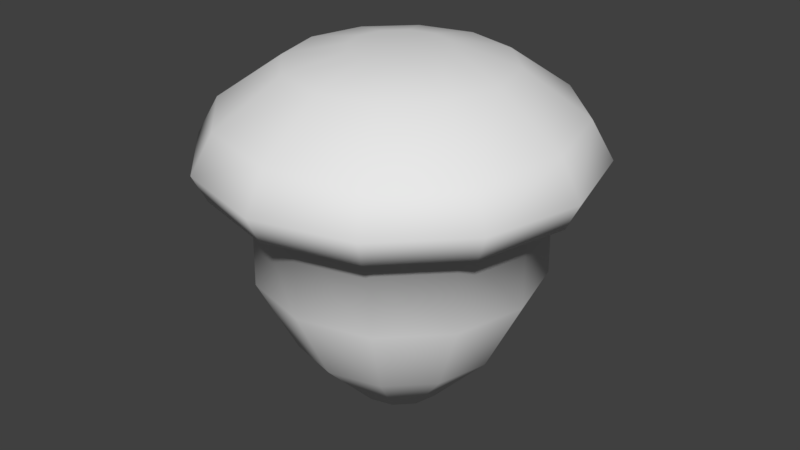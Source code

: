 # Source: acorn.blend  (saved by Blender 2.78.0; exported with 4.5.12 LTS)
import bpy
from mathutils import Matrix  # noqa: F401  (used for matrix-valued properties, if any)

bpy.ops.wm.read_factory_settings(use_empty=True)
scene = bpy.context.scene
scene.name = 'Scene'

# ---- collections
col_collection_1 = bpy.data.collections.new('Collection 1'); scene.collection.children.link(col_collection_1)

# ---- world
world_world = bpy.data.worlds.new('World'); scene.world = world_world
world_world.color = (0.05088, 0.05088, 0.05088)
world_world.use_sun_shadow = False
world_world.sun_shadow_jitter_overblur = 0.0
world_world.cycles.sampling_method = 'MANUAL'

# ---- meshes
me_cylinder = bpy.data.meshes.new('Cylinder')
me_cylinder.from_pydata([(7.552e-09, 1.214, -0.7145), (2.632e-09, 1.645, 1.156), (0.6069, 1.051, -0.7145), (0.8223, 1.424, 1.156), (1.051, 0.6069, -0.7145), (1.424, 0.8223, 1.156), (1.214, -2.09e-08, -0.7145), (1.645, 1.666e-08, 1.156), (1.051, -0.6069, -0.7145), (1.424, -0.8223, 1.156), (0.6069, -1.051, -0.7145), (0.8223, -1.424, 1.156), (1.908e-07, -1.214, -0.7145), (2.51e-07, -1.645, 1.156), (-0.6069, -1.051, -0.7145), (-0.8223, -1.424, 1.156), (-1.051, -0.6069, -0.7145), (-1.424, -0.8223, 1.156), (-1.214, -5.322e-07, -0.7145), (-1.645, -6.76e-07, 1.156), (-1.051, 0.6069, -0.7145), (-1.424, 0.8223, 1.156), (-0.6069, 1.051, -0.7145), (-0.8223, 1.424, 1.156), (1.197e-08, 1.658, 0.1758), (0.829, 1.436, 0.1758), (1.436, 0.829, 0.1758), (1.658, 2.147e-08, 0.1758), (1.436, -0.829, 0.1758), (0.829, -1.436, 0.1758), (2.623e-07, -1.658, 0.1758), (-0.829, -1.436, 0.1758), (-1.436, -0.829, 0.1758), (-1.658, -6.769e-07, 0.1758), (-1.436, 0.829, 0.1758), (-0.829, 1.436, 0.1758), (1.105e-08, 2.086, 1.236), (1.043, 1.807, 1.236), (1.807, 1.043, 1.236), (2.086, 6.453e-08, 1.236), (1.807, -1.043, 1.236), (1.043, -1.807, 1.236), (3.261e-07, -2.086, 1.236), (-1.043, -1.807, 1.236), (-1.807, -1.043, 1.236), (-2.086, -8.143e-07, 1.236), (-1.807, 1.043, 1.236), (-1.043, 1.807, 1.236), (1.375e-08, 2.245, 1.553), (1.123, 1.944, 1.553), (1.944, 1.123, 1.553), (2.245, 8.093e-08, 1.553), (1.944, -1.123, 1.553), (1.123, -1.944, 1.553), (3.528e-07, -2.245, 1.553), (-1.123, -1.944, 1.553), (-1.944, -1.123, 1.553), (-2.245, -8.648e-07, 1.553), (-1.944, 1.123, 1.553), (-1.123, 1.944, 1.553), (1.322e-08, 1.999, 1.989), (0.9997, 1.732, 1.989), (1.732, 0.9997, 1.989), (1.999, 5.321e-08, 1.989), (1.732, -0.9997, 1.989), (0.9997, -1.732, 1.989), (3.151e-07, -1.999, 1.989), (-0.9997, -1.732, 1.989), (-1.732, -0.9997, 1.989), (-1.999, -7.889e-07, 1.989), (-1.732, 0.9997, 1.989), (-0.9997, 1.732, 1.989), (-3.57e-08, 1.259, 2.505), (0.6293, 1.09, 2.505), (1.09, 0.6293, 2.505), (1.259, -2.635e-08, 2.505), (1.09, -0.6293, 2.505), (0.6293, -1.09, 2.505), (1.543e-07, -1.259, 2.505), (-0.6293, -1.09, 2.505), (-1.09, -0.6293, 2.505), (-1.259, -5.565e-07, 2.505), (-1.09, 0.6293, 2.505), (-0.6293, 1.09, 2.505), (-8.46e-08, 0.5557, 2.664), (0.2778, 0.4812, 2.664), (0.4812, 0.2778, 2.664), (0.5557, -8.396e-08, 2.664), (0.4812, -0.2778, 2.664), (0.2778, -0.4812, 2.664), (-7.01e-10, -0.5557, 2.664), (-0.2778, -0.4812, 2.664), (-0.4812, -0.2778, 2.664), (-0.5557, -3.18e-07, 2.664), (-0.4812, 0.2778, 2.664), (-0.2778, 0.4812, 2.664), (-4.595e-10, 0.522, -1.452), (0.261, 0.4521, -1.452), (0.4521, 0.261, -1.452), (0.522, -9.383e-08, -1.452), (0.4521, -0.261, -1.452), (0.261, -0.4521, -1.452), (7.836e-08, -0.522, -1.452), (-0.261, -0.4521, -1.452), (-0.4521, -0.261, -1.452), (-0.522, -3.137e-07, -1.452), (-0.4521, 0.261, -1.452), (-0.261, 0.4521, -1.452)], [], [(24, 1, 3, 25), (25, 3, 5, 26), (26, 5, 7, 27), (27, 7, 9, 28), (28, 9, 11, 29), (29, 11, 13, 30), (30, 13, 15, 31), (31, 15, 17, 32), (32, 17, 19, 33), (33, 19, 21, 34), (23, 21, 46, 47), (34, 21, 23, 35), (35, 23, 1, 24), (14, 16, 104, 103), (22, 35, 24, 0), (20, 34, 35, 22), (18, 33, 34, 20), (16, 32, 33, 18), (14, 31, 32, 16), (12, 30, 31, 14), (10, 29, 30, 12), (8, 28, 29, 10), (6, 27, 28, 8), (4, 26, 27, 6), (2, 25, 26, 4), (0, 24, 25, 2), (43, 42, 54, 55), (5, 3, 37, 38), (21, 19, 45, 46), (19, 17, 44, 45), (17, 15, 43, 44), (15, 13, 42, 43), (13, 11, 41, 42), (11, 9, 40, 41), (9, 7, 39, 40), (1, 23, 47, 36), (3, 1, 36, 37), (7, 5, 38, 39), (55, 54, 66, 67), (40, 39, 51, 52), (47, 46, 58, 59), (37, 36, 48, 49), (44, 43, 55, 56), (41, 40, 52, 53), (36, 47, 59, 48), (38, 37, 49, 50), (45, 44, 56, 57), (42, 41, 53, 54), (39, 38, 50, 51), (46, 45, 57, 58), (70, 69, 81, 82), (52, 51, 63, 64), (59, 58, 70, 71), (49, 48, 60, 61), (56, 55, 67, 68), (53, 52, 64, 65), (48, 59, 71, 60), (50, 49, 61, 62), (57, 56, 68, 69), (54, 53, 65, 66), (51, 50, 62, 63), (58, 57, 69, 70), (75, 74, 86, 87), (67, 66, 78, 79), (64, 63, 75, 76), (71, 70, 82, 83), (61, 60, 72, 73), (68, 67, 79, 80), (65, 64, 76, 77), (60, 71, 83, 72), (62, 61, 73, 74), (69, 68, 80, 81), (66, 65, 77, 78), (63, 62, 74, 75), (85, 84, 95, 94, 93, 92, 91, 90, 89, 88, 87, 86), (82, 81, 93, 94), (79, 78, 90, 91), (76, 75, 87, 88), (83, 82, 94, 95), (73, 72, 84, 85), (80, 79, 91, 92), (77, 76, 88, 89), (72, 83, 95, 84), (74, 73, 85, 86), (81, 80, 92, 93), (78, 77, 89, 90), (96, 97, 98, 99, 100, 101, 102, 103, 104, 105, 106, 107), (12, 14, 103, 102), (10, 12, 102, 101), (8, 10, 101, 100), (6, 8, 100, 99), (22, 0, 96, 107), (0, 2, 97, 96), (4, 6, 99, 98), (20, 22, 107, 106), (2, 4, 98, 97), (18, 20, 106, 105), (16, 18, 105, 104)])
me_cylinder.polygons.foreach_set('use_smooth', [True] * 98)
_uv = me_cylinder.uv_layers.new(name='UVMap')
_uv.uv.foreach_set('vector', [0.3119, 0.6309, 0.3117, 0.6757, 0.2737, 0.6757, 0.2735, 0.6309, 0.2735, 0.6309, 0.2737, 0.6757, 0.2407, 0.6744, 0.2403, 0.6296, 0.45, 0.6296, 0.4496, 0.6744, 0.4166, 0.6757, 0.4167, 0.6309, 0.4167, 0.6309, 0.4166, 0.6757, 0.3785, 0.6757, 0.3784, 0.6309, 0.3784, 0.6309, 0.3785, 0.6757, 0.3456, 0.6744, 0.3451, 0.6296, 0.2403, 0.7217, 0.2407, 0.6769, 0.2737, 0.6757, 0.2735, 0.7205, 0.2735, 0.7205, 0.2737, 0.6757, 0.3117, 0.6757, 0.3119, 0.7205, 0.3119, 0.7205, 0.3117, 0.6757, 0.3447, 0.6769, 0.3451, 0.7217, 0.1649, 0.6373, 0.1645, 0.6821, 0.1315, 0.6834, 0.1317, 0.6386, 0.1317, 0.6386, 0.1315, 0.6834, 0.09345, 0.6834, 0.09329, 0.6386, 0.7246, 0.2906, 0.7079, 0.322, 0.6851, 0.2006, 0.7109, 0.2782, 0.09329, 0.6386, 0.09345, 0.6834, 0.06048, 0.6821, 0.06006, 0.6373, 0.3451, 0.6296, 0.3447, 0.6744, 0.3117, 0.6757, 0.3119, 0.6309, 0.3068, 0.7624, 0.3311, 0.7634, 0.3092, 0.7986, 0.2987, 0.7982, 0.3311, 0.5879, 0.3451, 0.6296, 0.3119, 0.6309, 0.3068, 0.5889, 0.09843, 0.5966, 0.09329, 0.6386, 0.06006, 0.6373, 0.0741, 0.5956, 0.1265, 0.5966, 0.1317, 0.6386, 0.09329, 0.6386, 0.09843, 0.5966, 0.1509, 0.5956, 0.1649, 0.6373, 0.1317, 0.6386, 0.1265, 0.5966, 0.3068, 0.7624, 0.3119, 0.7205, 0.3451, 0.7217, 0.3311, 0.7634, 0.2787, 0.7624, 0.2735, 0.7205, 0.3119, 0.7205, 0.3068, 0.7624, 0.2543, 0.7634, 0.2403, 0.7217, 0.2735, 0.7205, 0.2787, 0.7624, 0.3835, 0.5889, 0.3784, 0.6309, 0.3451, 0.6296, 0.3592, 0.5879, 0.4116, 0.5889, 0.4167, 0.6309, 0.3784, 0.6309, 0.3835, 0.5889, 0.4359, 0.5879, 0.45, 0.6296, 0.4167, 0.6309, 0.4116, 0.5889, 0.2787, 0.5889, 0.2735, 0.6309, 0.2403, 0.6296, 0.2543, 0.5879, 0.3068, 0.5889, 0.3119, 0.6309, 0.2735, 0.6309, 0.2787, 0.5889, 0.8284, 0.6103, 0.7826, 0.6122, 0.7803, 0.5987, 0.8295, 0.5967, 0.8232, 0.2865, 0.7912, 0.2702, 0.7953, 0.2522, 0.8359, 0.273, 0.7079, 0.322, 0.7094, 0.3574, 0.6915, 0.3629, 0.6851, 0.2006, 0.7094, 0.3574, 0.7287, 0.3872, 0.716, 0.4008, 0.6915, 0.3629, 0.7287, 0.3872, 0.7606, 0.4036, 0.7565, 0.4215, 0.716, 0.4008, 0.7606, 0.4036, 0.7967, 0.4021, 0.8023, 0.4196, 0.7565, 0.4215, 0.7967, 0.4021, 0.8272, 0.3831, 0.841, 0.3956, 0.8023, 0.4196, 0.8272, 0.3831, 0.844, 0.3518, 0.8623, 0.3558, 0.841, 0.3956, 0.844, 0.3518, 0.8425, 0.3164, 0.8604, 0.3109, 0.8623, 0.3558, 0.7552, 0.2717, 0.7246, 0.2906, 0.7109, 0.2782, 0.7496, 0.2541, 0.7912, 0.2702, 0.7552, 0.2717, 0.7496, 0.2541, 0.7953, 0.2522, 0.8425, 0.3164, 0.8232, 0.2865, 0.8359, 0.273, 0.8604, 0.3109, 0.8295, 0.5967, 0.7803, 0.5987, 0.7823, 0.5812, 0.8261, 0.5793, 0.8297, 0.6428, 0.784, 0.6447, 0.7816, 0.6312, 0.8309, 0.6291, 0.5568, 0.2422, 0.5965, 0.242, 0.5953, 0.2556, 0.5526, 0.2558, 0.6448, 0.3021, 0.5991, 0.304, 0.5968, 0.2905, 0.646, 0.2884, 0.8681, 0.6101, 0.8284, 0.6103, 0.8295, 0.5967, 0.8723, 0.5965, 0.8694, 0.6426, 0.8297, 0.6428, 0.8309, 0.6291, 0.8736, 0.6289, 0.5991, 0.304, 0.5595, 0.3071, 0.5542, 0.2938, 0.5968, 0.2905, 0.6845, 0.3019, 0.6448, 0.3021, 0.646, 0.2884, 0.6932, 0.4056, 0.6423, 0.2401, 0.6818, 0.237, 0.6917, 0.3676, 0.6446, 0.2536, 0.7826, 0.6122, 0.743, 0.6153, 0.7377, 0.6021, 0.7803, 0.5987, 0.784, 0.6447, 0.7444, 0.6478, 0.7391, 0.6345, 0.7816, 0.6312, 0.5965, 0.242, 0.6423, 0.2401, 0.6446, 0.2536, 0.5953, 0.2556, 0.7054, 0.5256, 0.7036, 0.4826, 0.7342, 0.4893, 0.7354, 0.5163, 0.8309, 0.6291, 0.7816, 0.6312, 0.7836, 0.6136, 0.8275, 0.6118, 0.5526, 0.2558, 0.5953, 0.2556, 0.5988, 0.2729, 0.5607, 0.2731, 0.646, 0.2884, 0.5968, 0.2905, 0.5988, 0.2729, 0.6426, 0.2711, 0.8723, 0.5965, 0.8295, 0.5967, 0.8261, 0.5793, 0.8642, 0.5792, 0.8736, 0.6289, 0.8309, 0.6291, 0.8275, 0.6118, 0.8655, 0.6116, 0.5968, 0.2905, 0.5542, 0.2938, 0.5608, 0.2759, 0.5988, 0.2729, 0.6932, 0.4056, 0.646, 0.2884, 0.6426, 0.2711, 0.6806, 0.2709, 0.6446, 0.2536, 0.6917, 0.3676, 0.6805, 0.2681, 0.6426, 0.2711, 0.7803, 0.5987, 0.7377, 0.6021, 0.7444, 0.5842, 0.7823, 0.5812, 0.7816, 0.6312, 0.7391, 0.6345, 0.7457, 0.6166, 0.7836, 0.6136, 0.5953, 0.2556, 0.6446, 0.2536, 0.6426, 0.2711, 0.5988, 0.2729, 0.8384, 0.512, 0.8255, 0.536, 0.8036, 0.5163, 0.8093, 0.5057, 0.761, 0.4214, 0.8049, 0.4195, 0.798, 0.4496, 0.7704, 0.4507, 0.8672, 0.4757, 0.869, 0.5187, 0.8384, 0.512, 0.8373, 0.485, 0.7288, 0.5619, 0.7054, 0.5256, 0.7354, 0.5163, 0.7501, 0.5392, 0.8116, 0.58, 0.7677, 0.5818, 0.7746, 0.5517, 0.8022, 0.5506, 0.724, 0.4444, 0.761, 0.4214, 0.7704, 0.4507, 0.7471, 0.4653, 0.8438, 0.4394, 0.8672, 0.4757, 0.8373, 0.485, 0.8225, 0.4621, 0.7677, 0.5818, 0.7288, 0.5619, 0.7501, 0.5392, 0.7746, 0.5517, 0.8486, 0.5569, 0.8116, 0.58, 0.8022, 0.5506, 0.8255, 0.536, 0.7036, 0.4826, 0.724, 0.4444, 0.7471, 0.4653, 0.7342, 0.4893, 0.8049, 0.4195, 0.8438, 0.4394, 0.8225, 0.4621, 0.798, 0.4496, 0.869, 0.5187, 0.8486, 0.5569, 0.8255, 0.536, 0.8384, 0.512, 0.7933, 0.5227, 0.7811, 0.5232, 0.7703, 0.5177, 0.7638, 0.5076, 0.7633, 0.4956, 0.769, 0.485, 0.7793, 0.4786, 0.7915, 0.4781, 0.8023, 0.4836, 0.8088, 0.4937, 0.8093, 0.5057, 0.8036, 0.5163, 0.7354, 0.5163, 0.7342, 0.4893, 0.7633, 0.4956, 0.7638, 0.5076, 0.7704, 0.4507, 0.798, 0.4496, 0.7915, 0.4781, 0.7793, 0.4786, 0.8373, 0.485, 0.8384, 0.512, 0.8093, 0.5057, 0.8088, 0.4937, 0.7501, 0.5392, 0.7354, 0.5163, 0.7638, 0.5076, 0.7703, 0.5177, 0.8022, 0.5506, 0.7746, 0.5517, 0.7811, 0.5232, 0.7933, 0.5227, 0.7471, 0.4653, 0.7704, 0.4507, 0.7793, 0.4786, 0.769, 0.485, 0.8225, 0.4621, 0.8373, 0.485, 0.8088, 0.4937, 0.8023, 0.4836, 0.7746, 0.5517, 0.7501, 0.5392, 0.7703, 0.5177, 0.7811, 0.5232, 0.8255, 0.536, 0.8022, 0.5506, 0.7933, 0.5227, 0.8036, 0.5163, 0.7342, 0.4893, 0.7471, 0.4653, 0.769, 0.485, 0.7633, 0.4956, 0.798, 0.4496, 0.8225, 0.4621, 0.8023, 0.4836, 0.7915, 0.4781, 0.3737, 0.7219, 0.3616, 0.7219, 0.3512, 0.7157, 0.3451, 0.705, 0.3451, 0.6926, 0.3512, 0.6818, 0.3616, 0.6757, 0.3737, 0.6757, 0.3842, 0.6818, 0.3902, 0.6926, 0.3902, 0.705, 0.3842, 0.7157, 0.2787, 0.7624, 0.3068, 0.7624, 0.2987, 0.7982, 0.2867, 0.7982, 0.2543, 0.7634, 0.2787, 0.7624, 0.2867, 0.7982, 0.2762, 0.7986, 0.3835, 0.5889, 0.3592, 0.5879, 0.381, 0.5527, 0.3915, 0.5531, 0.4116, 0.5889, 0.3835, 0.5889, 0.3915, 0.5531, 0.4036, 0.5531, 0.3311, 0.5879, 0.3068, 0.5889, 0.2987, 0.5531, 0.3092, 0.5527, 0.3068, 0.5889, 0.2787, 0.5889, 0.2867, 0.5531, 0.2987, 0.5531, 0.4359, 0.5879, 0.4116, 0.5889, 0.4036, 0.5531, 0.4141, 0.5527, 0.09843, 0.5966, 0.0741, 0.5956, 0.09598, 0.5604, 0.1064, 0.5608, 0.2787, 0.5889, 0.2543, 0.5879, 0.2762, 0.5527, 0.2867, 0.5531, 0.1265, 0.5966, 0.09843, 0.5966, 0.1064, 0.5608, 0.1185, 0.5608, 0.1509, 0.5956, 0.1265, 0.5966, 0.1185, 0.5608, 0.129, 0.5604])
me_cylinder.use_remesh_preserve_volume = False
me_cylinder.use_remesh_preserve_attributes = False
me_cylinder.use_mirror_vertex_groups = False
me_cylinder.update()

# ---- objects
ob_cylinder = bpy.data.objects.new('Cylinder', me_cylinder)

# ---- transforms, parenting, visibility, modifiers, constraints
ob_cylinder.location = (0.0, 0.0, 0.0)
ob_cylinder.lineart.crease_threshold = 0.0

# ---- collection membership
col_collection_1.objects.link(ob_cylinder)

# ---- scene / render settings (as saved in the file)
scene.frame_start = 1; scene.frame_end = 250; scene.frame_set(1)
scene.render.engine = 'BLENDER_EEVEE_NEXT'
scene.render.resolution_percentage = 50
scene.render.dither_intensity = 0.0
scene.cycles.use_denoising = False
scene.cycles.samples = 128
scene.cycles.sampling_pattern = 'TABULATED_SOBOL'
scene.cycles.light_sampling_threshold = 0.0
scene.cycles.use_adaptive_sampling = False
scene.cycles.use_light_tree = False
scene.cycles.blur_glossy = 0.0
scene.cycles.sample_clamp_indirect = 0.0
scene.view_settings.view_transform = 'Standard'
bpy.context.view_layer.update()

# ---- added for rendering (the .blend has no active camera and no usable light): camera, sun
cam_auto = bpy.data.cameras.new('AutoCamera')
cam_auto.lens = 50.0
cam_auto.sensor_width = 36.0
cam_auto.clip_end = 1000.0
ob_auto_camera = bpy.data.objects.new('AutoCamera', cam_auto)
scene.collection.objects.link(ob_auto_camera)
ob_auto_camera.location = (7.00197, -8.40237, 6.20713)
ob_auto_camera.rotation_euler = (1.09748, -7.21219e-08, 0.694738)
scene.camera = ob_auto_camera
light_auto_sun = bpy.data.lights.new('AutoSun', 'SUN')
light_auto_sun.energy = 3.0
light_auto_sun.angle = 0.0523599
ob_auto_sun = bpy.data.objects.new('AutoSun', light_auto_sun)
scene.collection.objects.link(ob_auto_sun)
ob_auto_sun.rotation_euler = (0.872665, 0.174533, 0.523599)
bpy.context.view_layer.update()
